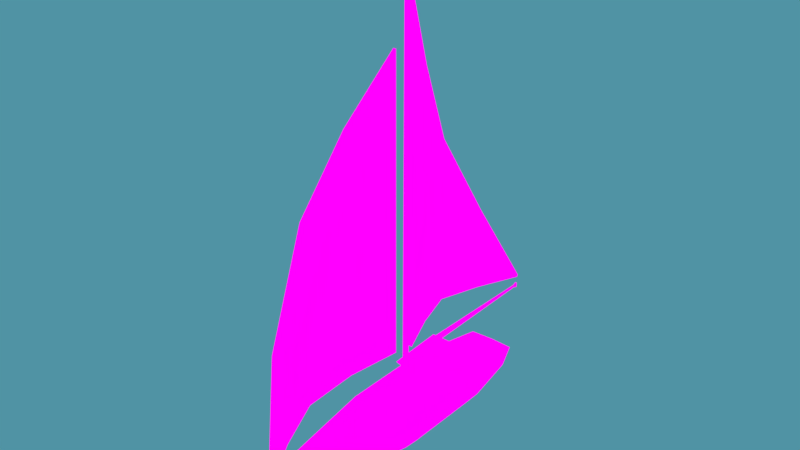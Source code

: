 # Source: Sailboat.blend  (saved by Blender 2.77.0; exported with 4.5.12 LTS)
import bpy
from mathutils import Matrix  # noqa: F401  (used for matrix-valued properties, if any)

bpy.ops.wm.read_factory_settings(use_empty=True)
scene = bpy.context.scene
scene.name = 'Scene'

# ---- collections
col_collection_1 = bpy.data.collections.new('Collection 1'); scene.collection.children.link(col_collection_1)

# ---- images (referenced by path relative to the original .blend; pixels are not part of the script)
import os
ASSET_DIR = os.environ.get("B2B_ASSET_DIR", "")  # directory of the original .blend (textures are referenced by path, not embedded)
HERE = os.path.dirname(os.path.abspath(__file__))  # packed textures are extracted next to this script under _unpacked/

def load_image(name, relpath, width, height, colorspace="sRGB"):
    """Load a texture the original file referenced (path relative to the .blend, or extracted next to this script)."""
    p = next((c for c in (os.path.join(HERE, relpath), os.path.join(ASSET_DIR, relpath)) if relpath and os.path.exists(c)), "")
    if p:
        img = bpy.data.images.load(p, check_existing=True)
        img.name = name
    else:  # same state as the original file: an image datablock whose file is absent (Cycles renders it pink)
        img = bpy.data.images.new(name, width, height)
        img.source = "FILE"
        img.filepath = "//" + (relpath or name)
    img.colorspace_settings.name = colorspace
    return img
img_boat_diff = load_image('Boat_Diff', 'Textures/Boat_Diff.png', 1024, 1024, 'sRGB')

# ---- materials (node trees are filled in below, after node groups)
mat_material = bpy.data.materials.new('Material')
mat_material.alpha_threshold = 0.0
mat_material.roughness = 0.5
mat_material.line_color = (0.0, 0.0, 0.0, 1.0)

# ---- material node trees
mat_material.use_nodes = True; mat_material.node_tree.nodes.clear()
_N = mat_material.node_tree.nodes; _L = mat_material.node_tree.links
n0 = _N.new('ShaderNodeOutputMaterial'); n0.name = 'Material Output'; n0.location = (300, 300)
n1 = _N.new('ShaderNodeTexImage'); n1.name = 'Image Texture'; n1.location = (-151, 307)
n1.width = 140
n1.image = img_boat_diff
n2 = _N.new('ShaderNodeEmission'); n2.name = 'Emission'; n2.location = (10, 300)
_L.new(n2.outputs[0], n0.inputs[0])
_L.new(n1.outputs[0], n2.inputs[0])
n0.is_active_output = True

# ---- world
world_world = bpy.data.worlds.new('World'); scene.world = world_world
world_world.color = (0.08059, 0.2921, 0.3715)
world_world.use_sun_shadow = False
world_world.sun_shadow_jitter_overblur = 0.0
world_world.cycles.sampling_method = 'MANUAL'

# ---- meshes
me_cylinder_001 = bpy.data.meshes.new('Cylinder.001')
me_cylinder_001.from_pydata([(0.1081, 0.2954, -0.5485), (0.03913, 17.81, -0.4291), (0.2162, 0.2954, -0.3613), (0.07826, 17.81, -0.3613), (0.1081, 0.2954, -0.1741), (0.03913, 17.81, -0.2935), (-0.1081, 0.2954, -0.1741), (-0.03913, 17.81, -0.2935), (-0.2162, 0.2954, -0.3613), (-0.07826, 17.81, -0.3613), (-0.1081, 0.2954, -0.5485), (-0.03913, 17.81, -0.4291), (0.06413, 1.601, -0.4724), (0.1283, 1.601, -0.3613), (0.06413, 1.601, -0.2502), (-0.06413, 1.601, -0.2502), (-0.1283, 1.601, -0.3613), (-0.06413, 1.601, -0.4724), (0.2162, 1.539, -0.3613), (0.1081, 1.539, -0.1741), (-0.1081, 1.539, -0.1741), (-0.2162, 1.539, -0.3613), (-0.1081, 1.539, -0.5485), (0.1081, 1.539, -0.5485), (-0.0445, 2.731, -7.889), (0.0445, 2.731, -7.889), (0.0445, 2.518, -7.889), (-0.0445, 2.518, -7.889), (0.02274, 2.57, -7.683), (-0.02274, 2.57, -7.683), (0.02274, 2.679, -7.683), (-0.02274, 2.679, -7.683), (0.1283, 2.779, -0.3613), (0.06413, 2.779, -0.2502), (-0.06413, 2.779, -0.2502), (-0.1283, 2.779, -0.3613), (-0.06413, 2.779, -0.4724), (0.06413, 2.779, -0.4724), (-0.06413, 2.47, -0.4724), (-0.1283, 2.47, -0.3613), (-0.06413, 2.47, -0.2502), (0.06413, 2.47, -0.2502), (0.1283, 2.47, -0.3613), (0.06413, 2.47, -0.4724), (0.01662, 3.031, -0.7093), (-0.1849, 3.031, -0.7093), (-0.1532, 17.44, -0.64), (-0.01514, 17.44, -0.64), (-0.05043, 15.28, 0.1188), (-0.1809, 15.28, 0.1188), (-0.211, 3.215, 0.1872), (-0.0204, 3.215, 0.1872), (-0.8793, 6.602, -6.255), (-1.458, 10.22, -4.383), (-0.9135, 13.83, -2.512), (-0.9374, 2.996, -2.551), (-1.474, 2.961, -4.392), (-0.8874, 2.926, -6.234), (-0.8358, 2.926, -6.234), (-1.372, 2.961, -4.392), (-0.7858, 2.996, -2.551), (-0.8097, 13.83, -2.512), (-1.388, 10.22, -4.383), (-0.844, 6.602, -6.255), (-0.08491, 2.892, -8.076), (-0.08467, 2.987, -8.126), (-0.08363, 2.987, -8.126), (-0.08339, 2.892, -8.076), (-0.8675, 5.593, 5.806), (-1.415, 9.698, 3.658), (-0.8998, 12.73, 1.888), (-0.9224, 2.734, 1.921), (-1.43, 2.053, 3.621), (-0.8751, 1.529, 5.334), (-0.8264, 1.529, 5.334), (-1.334, 2.051, 3.621), (-0.7791, 2.735, 1.923), (-0.8017, 12.73, 1.888), (-1.349, 9.698, 3.658), (-0.8341, 5.592, 5.806), (-0.1164, 0.8219, 6.993), (-0.1162, 0.8955, 7.064), (-0.1152, 0.8955, 7.064), (-0.115, 0.8219, 6.993), (0.9631, -0.5384, -3.242), (0.5072, 0.5245, 7.189), (0.6774, 0.6976, 6.076), (1.728, 0.6646, -3.242), (0.6598, 0.7586, 7.149), (1.728, 0.6646, 0.7034), (0.9152, -0.5384, 0.7034), (1.524, 0.6755, 0.2215), (0.582, -0.5573, -5.164), (0.9805, 0.6646, -6.169), (1.103, 0.5466, -0.7727), (0.441, 0.5639, 3.803), (1.103, 0.5466, -3.561), (0.5742, 0.5466, -5.714), (0.8478, 0.6755, -6.021), (1.524, 0.6755, -3.346), (1.416, 0.0387, -3.26), (0.8482, -0.1501, -5.891), (0.574, 0.6243, 7.253), (1.416, 0.0387, 0.7069), (0.8508, 0.992, -1.269), (0.8508, 0.6421, -3.065), (0.8508, 0.6421, -3.065), (-0.9631, -0.5384, -3.242), (-0.5072, 0.5245, 7.189), (0.0, -0.5384, 1.588), (-0.6774, 0.6976, 6.076), (-1.728, 0.6646, -3.242), (-0.6598, 0.7586, 7.149), (-1.728, 0.6646, 0.7034), (-0.9152, -0.5384, 0.7034), (0.0, -0.5384, -3.242), (0.0, 0.4397, 8.056), (-1.524, 0.6755, 0.2215), (0.0, 0.689, 8.056), (-0.582, -0.5573, -5.164), (-0.9805, 0.6646, -6.169), (0.0, -0.5573, -5.219), (0.0, 0.6646, -6.224), (0.0, 0.5466, -0.7727), (-1.103, 0.5466, -0.7727), (-0.441, 0.5639, 3.803), (0.0, 0.5466, -3.561), (-1.103, 0.5466, -3.561), (0.0, 0.5639, 2.964), (0.0, 0.5466, -5.669), (-0.5742, 0.5466, -5.714), (0.0, 0.6755, -6.043), (0.0, 0.6976, 6.511), (-0.8478, 0.6755, -6.021), (-1.524, 0.6755, -3.346), (-1.416, 0.0387, -3.26), (-0.8482, -0.1501, -5.891), (-0.574, 0.6243, 7.253), (-1.416, 0.0387, 0.7069), (0.0, 0.5789, 8.095), (0.0, -0.1501, -5.948), (0.0, 0.992, -1.09), (-0.8508, 0.992, -1.269), (0.0, 0.6421, -3.065), (-0.8508, 0.6421, -3.065), (0.0, 1.472, -1.259), (0.8508, 1.514, -1.433), (0.8508, 1.602, -3.261), (0.0, 1.602, -3.261), (-0.8508, 1.514, -1.433), (-0.8508, 1.602, -3.261), (-3.291e-09, 1.57, -0.8911), (1.133, 1.627, -1.123), (1.133, 1.744, -3.557), (-3.291e-09, 1.744, -3.557), (-1.133, 1.627, -1.123), (-1.133, 1.744, -3.557), (-1.719e-09, 1.781, -1.55), (0.5914, 1.81, -1.671), (0.5914, 1.872, -2.942), (-1.719e-09, 1.872, -2.942), (-0.5914, 1.81, -1.671), (-0.5914, 1.872, -2.942)], [(106, 104)], [(37, 1, 3, 32), (32, 3, 5, 33), (33, 5, 7, 34), (34, 7, 9, 35), (3, 1, 11, 9, 7, 5), (35, 9, 11, 36), (36, 11, 1, 37), (0, 2, 4, 6, 8, 10), (22, 17, 12, 23), (21, 16, 17, 22), (20, 15, 16, 21), (19, 14, 15, 20), (18, 13, 14, 19), (23, 12, 13, 18), (0, 23, 18, 2), (2, 18, 19, 4), (4, 19, 20, 6), (6, 20, 21, 8), (8, 21, 22, 10), (10, 22, 23, 0), (41, 33, 34, 40), (40, 34, 35, 39), (28, 29, 27, 26), (29, 31, 24, 27), (43, 37, 32, 42), (39, 35, 36, 38), (27, 24, 25, 26), (43, 38, 29, 28), (16, 39, 38, 17), (15, 40, 39, 16), (14, 41, 40, 15), (13, 42, 41, 14), (12, 43, 42, 13), (36, 37, 30, 31), (31, 30, 25, 24), (30, 28, 26, 25), (42, 32, 33, 41), (37, 43, 28, 30), (17, 38, 43, 12), (38, 36, 31, 29), (55, 54, 53, 56), (59, 56, 57, 58), (53, 62, 63, 52), (44, 45, 55, 60), (60, 55, 56, 59), (47, 44, 60, 61), (64, 65, 66, 67), (57, 52, 65, 64), (46, 47, 61, 54), (54, 61, 62, 53), (61, 60, 59, 62), (45, 46, 54, 55), (62, 59, 58, 63), (56, 53, 52, 57), (45, 44, 47, 46), (63, 58, 67, 66), (58, 57, 64, 67), (52, 63, 66, 65), (71, 72, 69, 70), (75, 74, 73, 72), (69, 68, 79, 78), (51, 76, 71, 50), (76, 75, 72, 71), (48, 77, 76, 51), (80, 83, 82, 81), (73, 80, 81, 68), (49, 70, 77, 48), (70, 69, 78, 77), (77, 78, 75, 76), (50, 71, 70, 49), (78, 79, 74, 75), (72, 73, 68, 69), (50, 49, 48, 51), (79, 82, 83, 74), (74, 83, 80, 73), (68, 81, 82, 79), (99, 98, 97, 96), (84, 90, 109, 115), (103, 89, 88, 102), (101, 92, 121, 140), (100, 87, 89, 103), (132, 86, 95, 128), (100, 84, 92, 101), (102, 88, 118, 139), (86, 91, 94, 95), (90, 85, 116, 109), (84, 115, 121, 92), (126, 96, 97, 129), (96, 126, 143, 105), (94, 123, 128, 95), (91, 99, 96, 94), (98, 131, 129, 97), (93, 122, 131, 98), (89, 87, 99, 91), (88, 89, 91, 86), (118, 88, 86, 132), (87, 93, 98, 99), (85, 102, 139, 116), (87, 100, 101, 93), (84, 100, 103, 90), (93, 101, 140, 122), (90, 103, 102, 85), (123, 94, 104, 141), (94, 96, 105, 104), (134, 127, 130, 133), (107, 115, 109, 114), (138, 137, 112, 113), (136, 140, 121, 119), (135, 138, 113, 111), (132, 128, 125, 110), (135, 136, 119, 107), (137, 139, 118, 112), (110, 125, 124, 117), (114, 109, 116, 108), (107, 119, 121, 115), (126, 129, 130, 127), (127, 144, 143, 126), (124, 125, 128, 123), (117, 124, 127, 134), (133, 130, 129, 131), (120, 133, 131, 122), (113, 117, 134, 111), (112, 110, 117, 113), (118, 132, 110, 112), (111, 134, 133, 120), (108, 116, 139, 137), (111, 120, 136, 135), (107, 114, 138, 135), (120, 122, 140, 136), (114, 108, 137, 138), (123, 141, 142, 124), (124, 142, 144, 127), (104, 105, 147, 146), (146, 147, 153, 152), (144, 142, 149, 150), (105, 143, 148, 147), (143, 144, 150, 148), (141, 104, 146, 145), (142, 141, 145, 149), (151, 152, 158, 157), (150, 149, 155, 156), (147, 148, 154, 153), (145, 146, 152, 151), (148, 150, 156, 154), (149, 145, 151, 155), (159, 160, 162, 161, 157, 158), (154, 156, 162, 160), (155, 151, 157, 161), (152, 153, 159, 158), (156, 155, 161, 162), (153, 154, 160, 159)])
_uv = me_cylinder_001.uv_layers.new(name='UVMap')
_uv.uv.foreach_set('vector', [0.8285, 0.2529, 0.8234, 0.9364, 0.8114, 0.9364, 0.8165, 0.2529, 0.8165, 0.2529, 0.8114, 0.9364, 0.7995, 0.9364, 0.8046, 0.2529, 0.8046, 0.2529, 0.7995, 0.9364, 0.7876, 0.9364, 0.7927, 0.2529, 0.7927, 0.2529, 0.7876, 0.9364, 0.7756, 0.9364, 0.7807, 0.2529, 0.8174, 0.9467, 0.8234, 0.9364, 0.8353, 0.9364, 0.8413, 0.9467, 0.8353, 0.9571, 0.8234, 0.9571, 0.7807, 0.2529, 0.7756, 0.9364, 0.7637, 0.9364, 0.7688, 0.2529, 0.8404, 0.2529, 0.8353, 0.9364, 0.8234, 0.9364, 0.8285, 0.2529, 0.1284, 0.9648, 0.1109, 0.9772, 0.09142, 0.9682, 0.08945, 0.9469, 0.1069, 0.9345, 0.1264, 0.9435, 0.08111, 0.7875, 0.09372, 0.7838, 0.1033, 0.7959, 0.09514, 0.8048, 0.1532, 0.8398, 0.1552, 0.8307, 0.1687, 0.8344, 0.1708, 0.8433, 0.1382, 0.8336, 0.1419, 0.824, 0.1552, 0.8307, 0.1532, 0.8398, 0.1237, 0.8256, 0.1285, 0.8159, 0.1419, 0.824, 0.1382, 0.8336, 0.1094, 0.8163, 0.1154, 0.8066, 0.1285, 0.8159, 0.1237, 0.8256, 0.09514, 0.8048, 0.1033, 0.7959, 0.1154, 0.8066, 0.1094, 0.8163, 0.03276, 0.8917, 0.09514, 0.8048, 0.1094, 0.8163, 0.05085, 0.9035, 0.05085, 0.9035, 0.1094, 0.8163, 0.1237, 0.8256, 0.06921, 0.9146, 0.06921, 0.9146, 0.1237, 0.8256, 0.1382, 0.8336, 0.0879, 0.9249, 0.0879, 0.9249, 0.1382, 0.8336, 0.1532, 0.8398, 0.1069, 0.9345, 0.1069, 0.9345, 0.1532, 0.8398, 0.1708, 0.8433, 0.1264, 0.9435, 0.01661, 0.8805, 0.08111, 0.7875, 0.09514, 0.8048, 0.03276, 0.8917, 0.1834, 0.7302, 0.2002, 0.704, 0.2111, 0.7108, 0.1944, 0.7373, 0.1944, 0.7373, 0.2111, 0.7108, 0.2222, 0.7175, 0.2054, 0.7443, 0.2603, 0.01551, 0.2608, 0.01886, 0.2728, 0.01415, 0.2709, 0.009603, 0.2608, 0.01886, 0.2613, 0.02407, 0.2741, 0.02434, 0.2728, 0.01415, 0.162, 0.7159, 0.1788, 0.6902, 0.1895, 0.6971, 0.1726, 0.7231, 0.2054, 0.7443, 0.2222, 0.7175, 0.2334, 0.7244, 0.217, 0.7514, 0.2728, 0.01415, 0.2837, 0.009639, 0.2818, 0.005094, 0.2709, 0.009603, 0.01094, 0.01077, 0.01088, 0.0152, 0.2608, 0.01886, 0.2603, 0.01551, 0.1552, 0.8307, 0.2054, 0.7443, 0.217, 0.7514, 0.1687, 0.8344, 0.1419, 0.824, 0.1944, 0.7373, 0.2054, 0.7443, 0.1552, 0.8307, 0.1285, 0.8159, 0.1834, 0.7302, 0.1944, 0.7373, 0.1419, 0.824, 0.1154, 0.8066, 0.1726, 0.7231, 0.1834, 0.7302, 0.1285, 0.8159, 0.1033, 0.7959, 0.162, 0.7159, 0.1726, 0.7231, 0.1154, 0.8066, 0.01077, 0.02524, 0.01081, 0.02943, 0.2611, 0.0273, 0.2613, 0.02407, 0.2613, 0.02407, 0.2611, 0.0273, 0.2735, 0.02907, 0.2741, 0.02434, 0.2611, 0.0273, 0.2598, 0.03229, 0.2687, 0.03948, 0.2735, 0.02907, 0.1726, 0.7231, 0.1895, 0.6971, 0.2002, 0.704, 0.1834, 0.7302, 0.01081, 0.02943, 0.01095, 0.03947, 0.2598, 0.03229, 0.2611, 0.0273, 0.09372, 0.7838, 0.1519, 0.7083, 0.162, 0.7159, 0.1033, 0.7959, 0.01088, 0.0152, 0.01077, 0.02524, 0.2613, 0.02407, 0.2608, 0.01886, 0.5618, 0.6554, 0.2008, 0.8309, 0.2895, 0.7039, 0.5306, 0.5887, 0.534, 0.5873, 0.5306, 0.5887, 0.51, 0.5219, 0.5114, 0.5206, 0.2895, 0.7039, 0.2872, 0.7023, 0.3776, 0.5703, 0.3796, 0.5724, 0.5832, 0.7415, 0.5735, 0.7328, 0.5618, 0.6554, 0.5686, 0.6557, 0.5686, 0.6557, 0.5618, 0.6554, 0.5306, 0.5887, 0.534, 0.5873, 0.1723, 0.9487, 0.5832, 0.7415, 0.6133, 0.7982, 0.3046, 0.9542, 0.4775, 0.4602, 0.4734, 0.4603, 0.4733, 0.4602, 0.4776, 0.4601, 0.51, 0.5219, 0.3796, 0.5724, 0.4734, 0.4603, 0.4775, 0.4602, 0.1784, 0.9373, 0.1723, 0.9487, 0.1966, 0.8299, 0.2008, 0.8309, 0.2008, 0.8309, 0.1966, 0.8299, 0.2872, 0.7023, 0.2895, 0.7039, 0.3046, 0.9542, 0.6133, 0.7982, 0.6423, 0.8526, 0.4358, 0.9576, 0.5735, 0.7328, 0.1784, 0.9373, 0.2008, 0.8309, 0.5618, 0.6554, 0.4358, 0.9576, 0.6423, 0.8526, 0.6711, 0.9067, 0.5669, 0.9605, 0.5306, 0.5887, 0.2895, 0.7039, 0.3796, 0.5724, 0.51, 0.5219, 0.5735, 0.7328, 0.5832, 0.7415, 0.1723, 0.9487, 0.1784, 0.9373, 0.5669, 0.9605, 0.6711, 0.9067, 0.7011, 0.9627, 0.699, 0.9654, 0.5114, 0.5206, 0.51, 0.5219, 0.4775, 0.4602, 0.4776, 0.4601, 0.3796, 0.5724, 0.3776, 0.5703, 0.4733, 0.4602, 0.4734, 0.4603, 0.3089, 0.322, 0.3741, 0.3255, 0.2946, 0.5622, 0.1951, 0.6494, 0.3742, 0.3224, 0.437, 0.3198, 0.4363, 0.3214, 0.3741, 0.3255, 0.2946, 0.5622, 0.4129, 0.456, 0.4155, 0.4576, 0.2963, 0.5642, 0.2374, 0.3236, 0.3069, 0.3168, 0.3089, 0.322, 0.243, 0.3291, 0.3069, 0.3168, 0.3742, 0.3224, 0.3741, 0.3255, 0.3089, 0.322, 0.07987, 0.7169, 0.05101, 0.609, 0.1816, 0.2847, 0.2374, 0.3236, 0.4966, 0.3267, 0.4967, 0.3266, 0.4977, 0.33, 0.4976, 0.33, 0.4363, 0.3214, 0.4966, 0.3267, 0.4976, 0.33, 0.4129, 0.456, 0.08674, 0.7196, 0.1951, 0.6494, 0.1968, 0.6528, 0.08855, 0.7246, 0.1951, 0.6494, 0.2946, 0.5622, 0.2963, 0.5642, 0.1968, 0.6528, 0.05101, 0.609, 0.03083, 0.4864, 0.1327, 0.239, 0.1816, 0.2847, 0.243, 0.3291, 0.3089, 0.322, 0.1951, 0.6494, 0.08674, 0.7196, 0.03083, 0.4864, 0.01336, 0.3242, 0.08172, 0.1984, 0.1327, 0.239, 0.3741, 0.3255, 0.4363, 0.3214, 0.4129, 0.456, 0.2946, 0.5622, 0.243, 0.3291, 0.08674, 0.7196, 0.07987, 0.7169, 0.2374, 0.3236, 0.01336, 0.3242, 0.02969, 0.153, 0.03288, 0.1514, 0.08172, 0.1984, 0.437, 0.3198, 0.4967, 0.3266, 0.4966, 0.3267, 0.4363, 0.3214, 0.4129, 0.456, 0.4976, 0.33, 0.4977, 0.33, 0.4155, 0.4576, 0.8119, 0.04205, 0.9698, 0.07449, 0.951, 0.09313, 0.8217, 0.06679, 0.9305, 0.8069, 0.9351, 0.6082, 0.9808, 0.5616, 0.9803, 0.8096, 0.8958, 0.6063, 0.8599, 0.6043, 0.9168, 0.2714, 0.9257, 0.2676, 0.9184, 0.9299, 0.9416, 0.8996, 0.9684, 0.9089, 0.9542, 0.9501, 0.8935, 0.8079, 0.8566, 0.8082, 0.8599, 0.6043, 0.8958, 0.6063, 0.1482, 0.1232, 0.1826, 0.07064, 0.352, 0.09325, 0.4131, 0.125, 0.8935, 0.8079, 0.9305, 0.8069, 0.9416, 0.8996, 0.9184, 0.9299, 0.9257, 0.2676, 0.9168, 0.2714, 0.9433, 0.2198, 0.9494, 0.2207, 0.1826, 0.07064, 0.6137, 0.02864, 0.6758, 0.06035, 0.352, 0.09325, 0.9351, 0.6082, 0.9315, 0.2713, 0.9555, 0.2253, 0.9808, 0.5616, 0.9305, 0.8069, 0.9803, 0.8096, 0.9684, 0.9089, 0.9416, 0.8996, 0.8244, 0.1278, 0.8217, 0.06679, 0.951, 0.09313, 0.9497, 0.1284, 0.8217, 0.06679, 0.8244, 0.1278, 0.7927, 0.1239, 0.7785, 0.0886, 0.6758, 0.06035, 0.6694, 0.1267, 0.4131, 0.125, 0.352, 0.09325, 0.6137, 0.02864, 0.8119, 0.04205, 0.8217, 0.06679, 0.6758, 0.06035, 0.9698, 0.07449, 0.9764, 0.1285, 0.9497, 0.1284, 0.951, 0.09313, 0.9782, 0.06554, 0.9903, 0.1286, 0.9764, 0.1285, 0.9698, 0.07449, 0.5833, 0.01343, 0.8063, 0.03034, 0.8119, 0.04205, 0.6137, 0.02864, 0.09812, 0.06781, 0.5833, 0.01343, 0.6137, 0.02864, 0.1826, 0.07064, 0.01625, 0.1223, 0.09812, 0.06781, 0.1826, 0.07064, 0.1482, 0.1232, 0.8063, 0.03034, 0.9782, 0.06554, 0.9698, 0.07449, 0.8119, 0.04205, 0.9315, 0.2713, 0.9257, 0.2676, 0.9494, 0.2207, 0.9555, 0.2253, 0.8566, 0.8082, 0.8935, 0.8079, 0.9184, 0.9299, 0.8843, 0.9552, 0.9305, 0.8069, 0.8935, 0.8079, 0.8958, 0.6063, 0.9351, 0.6082, 0.8843, 0.9552, 0.9184, 0.9299, 0.9542, 0.9501, 0.9269, 0.9897, 0.9351, 0.6082, 0.8958, 0.6063, 0.9257, 0.2676, 0.9315, 0.2713, 0.6694, 0.1267, 0.6758, 0.06035, 0.7108, 0.08942, 0.7073, 0.1287, 0.6758, 0.06035, 0.8217, 0.06679, 0.7785, 0.0886, 0.7108, 0.08942, 0.811, 0.2133, 0.8212, 0.1887, 0.9507, 0.1636, 0.9693, 0.1824, 0.9305, 0.8069, 0.9803, 0.8096, 0.9808, 0.5616, 0.9351, 0.6082, 0.8957, 0.6063, 0.9257, 0.2676, 0.9168, 0.2714, 0.8599, 0.6043, 0.9184, 0.9299, 0.9541, 0.9501, 0.9684, 0.9089, 0.9416, 0.8995, 0.8934, 0.8079, 0.8957, 0.6063, 0.8599, 0.6043, 0.8566, 0.8082, 0.1482, 0.1232, 0.4131, 0.125, 0.3516, 0.1559, 0.1819, 0.1762, 0.8934, 0.8079, 0.9184, 0.9299, 0.9416, 0.8995, 0.9305, 0.8069, 0.9257, 0.2676, 0.9494, 0.2207, 0.9433, 0.2198, 0.9168, 0.2714, 0.1819, 0.1762, 0.3516, 0.1559, 0.675, 0.1931, 0.6124, 0.224, 0.9351, 0.6082, 0.9808, 0.5616, 0.9555, 0.2253, 0.9315, 0.2713, 0.9305, 0.8069, 0.9416, 0.8995, 0.9684, 0.9089, 0.9803, 0.8096, 0.8244, 0.1278, 0.9497, 0.1284, 0.9507, 0.1636, 0.8212, 0.1887, 0.8212, 0.1887, 0.7841, 0.1621, 0.7927, 0.1239, 0.8244, 0.1278, 0.675, 0.1931, 0.3516, 0.1559, 0.4131, 0.125, 0.6694, 0.1267, 0.6124, 0.224, 0.675, 0.1931, 0.8212, 0.1887, 0.811, 0.2133, 0.9693, 0.1824, 0.9507, 0.1636, 0.9497, 0.1284, 0.9764, 0.1285, 0.9777, 0.1915, 0.9693, 0.1824, 0.9764, 0.1285, 0.9903, 0.1286, 0.5817, 0.2388, 0.6124, 0.224, 0.811, 0.2133, 0.8053, 0.225, 0.09739, 0.1779, 0.1819, 0.1762, 0.6124, 0.224, 0.5817, 0.2388, 0.01625, 0.1223, 0.1482, 0.1232, 0.1819, 0.1762, 0.09739, 0.1779, 0.8053, 0.225, 0.811, 0.2133, 0.9693, 0.1824, 0.9777, 0.1915, 0.9315, 0.2713, 0.9555, 0.2253, 0.9494, 0.2207, 0.9257, 0.2676, 0.8566, 0.8082, 0.8843, 0.9552, 0.9184, 0.9299, 0.8934, 0.8079, 0.9305, 0.8069, 0.9351, 0.6082, 0.8957, 0.6063, 0.8934, 0.8079, 0.8843, 0.9552, 0.9269, 0.9897, 0.9541, 0.9501, 0.9184, 0.9299, 0.9351, 0.6082, 0.9315, 0.2713, 0.9257, 0.2676, 0.8957, 0.6063, 0.6694, 0.1267, 0.7073, 0.1287, 0.7117, 0.1616, 0.675, 0.1931, 0.675, 0.1931, 0.7117, 0.1616, 0.7841, 0.1621, 0.8212, 0.1887, 0.6857, 0.5945, 0.6893, 0.5393, 0.7284, 0.4829, 0.7166, 0.6126, 0.7179, 0.6133, 0.7284, 0.4829, 0.7514, 0.4578, 0.7403, 0.6373, 0.6278, 0.5374, 0.6257, 0.5964, 0.5941, 0.6129, 0.5883, 0.4883, 0.6893, 0.5393, 0.6588, 0.5336, 0.6581, 0.4786, 0.7284, 0.4829, 0.6588, 0.5336, 0.6278, 0.5374, 0.5883, 0.4883, 0.6581, 0.4786, 0.6554, 0.6035, 0.6857, 0.5945, 0.7166, 0.6126, 0.6557, 0.6381, 0.6257, 0.5964, 0.6554, 0.6035, 0.6557, 0.6381, 0.5941, 0.6129, 0.6494, 0.2617, 0.7333, 0.2758, 0.696, 0.3218, 0.6516, 0.3087, 0.5883, 0.4883, 0.5927, 0.6137, 0.5703, 0.637, 0.5663, 0.4642, 0.7284, 0.4829, 0.6581, 0.4786, 0.6574, 0.4566, 0.7514, 0.4578, 0.6557, 0.6393, 0.7179, 0.6133, 0.7403, 0.6373, 0.6557, 0.6647, 0.6581, 0.4786, 0.5883, 0.4883, 0.5663, 0.4642, 0.6574, 0.4566, 0.5927, 0.6137, 0.6557, 0.6393, 0.6557, 0.6647, 0.5703, 0.637, 0.705, 0.4066, 0.6558, 0.4088, 0.6071, 0.4106, 0.6097, 0.3263, 0.6516, 0.3097, 0.695, 0.3225, 0.6574, 0.4566, 0.5663, 0.4642, 0.6071, 0.4106, 0.6558, 0.4088, 0.5675, 0.2836, 0.6494, 0.2617, 0.6516, 0.3087, 0.6086, 0.3258, 0.7333, 0.2758, 0.7514, 0.4578, 0.705, 0.4066, 0.696, 0.3218, 0.5663, 0.4642, 0.5675, 0.2836, 0.6086, 0.3258, 0.6071, 0.4106, 0.7514, 0.4578, 0.6574, 0.4566, 0.6558, 0.4088, 0.705, 0.4066])
me_cylinder_001.materials.append(mat_material)
me_cylinder_001.use_remesh_preserve_volume = False
me_cylinder_001.use_remesh_preserve_attributes = False
me_cylinder_001.use_mirror_vertex_groups = False
me_cylinder_001.use_paint_bone_selection = False
me_cylinder_001.use_paint_mask = True
me_cylinder_001.update()

# ---- objects
ob_cylinder_001 = bpy.data.objects.new('Cylinder.001', me_cylinder_001)

# ---- transforms, parenting, visibility, modifiers, constraints
ob_cylinder_001.location = (0.0, 0.0, 0.6473)
ob_cylinder_001.rotation_euler = (1.571, 0.0, 0.0)
ob_cylinder_001.lineart.crease_threshold = 0.0

# ---- collection membership
col_collection_1.objects.link(ob_cylinder_001)

# ---- scene / render settings (as saved in the file)
scene.frame_start = 1; scene.frame_end = 250; scene.frame_set(2)
scene.render.engine = 'CYCLES'
scene.render.dither_intensity = 0.0
scene.cycles.use_denoising = False
scene.cycles.samples = 128
scene.cycles.sampling_pattern = 'TABULATED_SOBOL'
scene.cycles.light_sampling_threshold = 0.0
scene.cycles.use_adaptive_sampling = False
scene.cycles.use_light_tree = False
scene.cycles.blur_glossy = 0.0
scene.cycles.sample_clamp_indirect = 0.0
scene.view_settings.view_transform = 'Standard'
bpy.context.view_layer.update()

# ---- added for rendering (the .blend has no active camera): camera
cam_auto = bpy.data.cameras.new('AutoCamera')
cam_auto.lens = 50.0
cam_auto.sensor_width = 36.0
cam_auto.clip_end = 1000.0
ob_auto_camera = bpy.data.objects.new('AutoCamera', cam_auto)
scene.collection.objects.link(ob_auto_camera)
ob_auto_camera.location = (22.8942, -27.4575, 27.5872)
ob_auto_camera.rotation_euler = (1.09748, -7.21219e-08, 0.694738)
scene.camera = ob_auto_camera
bpy.context.view_layer.update()
